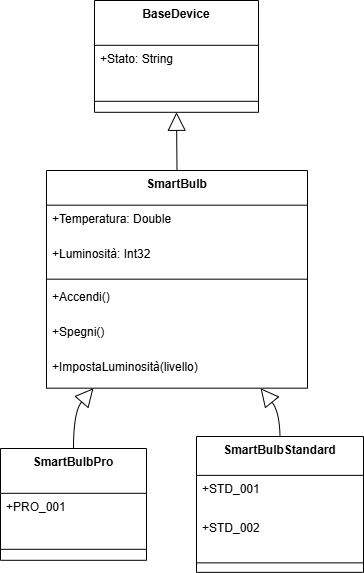

The diagram above was exported from draw.io. Its source (the exported page's mxGraphModel, read from the mxfile embedded in the PNG):
<mxGraphModel dx="1042" dy="722" grid="1" gridSize="10" guides="1" tooltips="1" connect="1" arrows="1" fold="1" page="1" pageScale="1" pageWidth="827" pageHeight="1169" math="0" shadow="0">
  <root>
    <mxCell id="0" />
    <mxCell id="1" parent="0" />
    <mxCell id="1cSQwA9yByTGd7ngR6i0-25" value="BaseDevice" style="swimlane;fontStyle=1;align=center;verticalAlign=top;childLayout=stackLayout;horizontal=1;startSize=44.8;horizontalStack=0;resizeParent=1;resizeParentMax=0;resizeLast=0;collapsible=0;marginBottom=0;" vertex="1" parent="1">
      <mxGeometry x="314" y="50" width="164" height="111.8" as="geometry" />
    </mxCell>
    <mxCell id="1cSQwA9yByTGd7ngR6i0-26" value="+Stato: String" style="text;strokeColor=none;fillColor=none;align=left;verticalAlign=top;spacingLeft=4;spacingRight=4;overflow=hidden;rotatable=0;points=[[0,0.5],[1,0.5]];portConstraint=eastwest;" vertex="1" parent="1cSQwA9yByTGd7ngR6i0-25">
      <mxGeometry y="44.8" width="164" height="45" as="geometry" />
    </mxCell>
    <mxCell id="1cSQwA9yByTGd7ngR6i0-27" style="line;strokeWidth=1;fillColor=none;align=left;verticalAlign=middle;spacingTop=-1;spacingLeft=3;spacingRight=3;rotatable=0;labelPosition=right;points=[];portConstraint=eastwest;strokeColor=inherit;" vertex="1" parent="1cSQwA9yByTGd7ngR6i0-25">
      <mxGeometry y="89.8" width="164" height="22" as="geometry" />
    </mxCell>
    <mxCell id="1cSQwA9yByTGd7ngR6i0-28" value="SmartBulb" style="swimlane;fontStyle=1;align=center;verticalAlign=top;childLayout=stackLayout;horizontal=1;startSize=34.666666666666664;horizontalStack=0;resizeParent=1;resizeParentMax=0;resizeLast=0;collapsible=0;marginBottom=0;" vertex="1" parent="1">
      <mxGeometry x="266" y="220" width="261" height="217.66666666666666" as="geometry" />
    </mxCell>
    <mxCell id="1cSQwA9yByTGd7ngR6i0-29" value="+Temperatura: Double" style="text;strokeColor=none;fillColor=none;align=left;verticalAlign=top;spacingLeft=4;spacingRight=4;overflow=hidden;rotatable=0;points=[[0,0.5],[1,0.5]];portConstraint=eastwest;" vertex="1" parent="1cSQwA9yByTGd7ngR6i0-28">
      <mxGeometry y="34.666666666666664" width="261" height="35" as="geometry" />
    </mxCell>
    <mxCell id="1cSQwA9yByTGd7ngR6i0-30" value="+Luminosità: Int32" style="text;strokeColor=none;fillColor=none;align=left;verticalAlign=top;spacingLeft=4;spacingRight=4;overflow=hidden;rotatable=0;points=[[0,0.5],[1,0.5]];portConstraint=eastwest;" vertex="1" parent="1cSQwA9yByTGd7ngR6i0-28">
      <mxGeometry y="69.66666666666666" width="261" height="35" as="geometry" />
    </mxCell>
    <mxCell id="1cSQwA9yByTGd7ngR6i0-31" style="line;strokeWidth=1;fillColor=none;align=left;verticalAlign=middle;spacingTop=-1;spacingLeft=3;spacingRight=3;rotatable=0;labelPosition=right;points=[];portConstraint=eastwest;strokeColor=inherit;" vertex="1" parent="1cSQwA9yByTGd7ngR6i0-28">
      <mxGeometry y="104.66666666666666" width="261" height="8" as="geometry" />
    </mxCell>
    <mxCell id="1cSQwA9yByTGd7ngR6i0-32" value="+Accendi()" style="text;strokeColor=none;fillColor=none;align=left;verticalAlign=top;spacingLeft=4;spacingRight=4;overflow=hidden;rotatable=0;points=[[0,0.5],[1,0.5]];portConstraint=eastwest;" vertex="1" parent="1cSQwA9yByTGd7ngR6i0-28">
      <mxGeometry y="112.66666666666666" width="261" height="35" as="geometry" />
    </mxCell>
    <mxCell id="1cSQwA9yByTGd7ngR6i0-33" value="+Spegni()" style="text;strokeColor=none;fillColor=none;align=left;verticalAlign=top;spacingLeft=4;spacingRight=4;overflow=hidden;rotatable=0;points=[[0,0.5],[1,0.5]];portConstraint=eastwest;" vertex="1" parent="1cSQwA9yByTGd7ngR6i0-28">
      <mxGeometry y="147.66666666666666" width="261" height="35" as="geometry" />
    </mxCell>
    <mxCell id="1cSQwA9yByTGd7ngR6i0-34" value="+ImpostaLuminosità(livello)" style="text;strokeColor=none;fillColor=none;align=left;verticalAlign=top;spacingLeft=4;spacingRight=4;overflow=hidden;rotatable=0;points=[[0,0.5],[1,0.5]];portConstraint=eastwest;" vertex="1" parent="1cSQwA9yByTGd7ngR6i0-28">
      <mxGeometry y="182.66666666666666" width="261" height="35" as="geometry" />
    </mxCell>
    <mxCell id="1cSQwA9yByTGd7ngR6i0-35" value="SmartBulbPro" style="swimlane;fontStyle=1;align=center;verticalAlign=top;childLayout=stackLayout;horizontal=1;startSize=44.8;horizontalStack=0;resizeParent=1;resizeParentMax=0;resizeLast=0;collapsible=0;marginBottom=0;" vertex="1" parent="1">
      <mxGeometry x="220" y="498" width="146" height="111.8" as="geometry" />
    </mxCell>
    <mxCell id="1cSQwA9yByTGd7ngR6i0-36" value="+PRO_001" style="text;strokeColor=none;fillColor=none;align=left;verticalAlign=top;spacingLeft=4;spacingRight=4;overflow=hidden;rotatable=0;points=[[0,0.5],[1,0.5]];portConstraint=eastwest;" vertex="1" parent="1cSQwA9yByTGd7ngR6i0-35">
      <mxGeometry y="44.8" width="146" height="45" as="geometry" />
    </mxCell>
    <mxCell id="1cSQwA9yByTGd7ngR6i0-37" style="line;strokeWidth=1;fillColor=none;align=left;verticalAlign=middle;spacingTop=-1;spacingLeft=3;spacingRight=3;rotatable=0;labelPosition=right;points=[];portConstraint=eastwest;strokeColor=inherit;" vertex="1" parent="1cSQwA9yByTGd7ngR6i0-35">
      <mxGeometry y="89.8" width="146" height="22" as="geometry" />
    </mxCell>
    <mxCell id="1cSQwA9yByTGd7ngR6i0-38" value="SmartBulbStandard" style="swimlane;fontStyle=1;align=center;verticalAlign=top;childLayout=stackLayout;horizontal=1;startSize=38.857142857142854;horizontalStack=0;resizeParent=1;resizeParentMax=0;resizeLast=0;collapsible=0;marginBottom=0;" vertex="1" parent="1">
      <mxGeometry x="416" y="486" width="167" height="135.85714285714286" as="geometry" />
    </mxCell>
    <mxCell id="1cSQwA9yByTGd7ngR6i0-39" value="+STD_001" style="text;strokeColor=none;fillColor=none;align=left;verticalAlign=top;spacingLeft=4;spacingRight=4;overflow=hidden;rotatable=0;points=[[0,0.5],[1,0.5]];portConstraint=eastwest;" vertex="1" parent="1cSQwA9yByTGd7ngR6i0-38">
      <mxGeometry y="38.857142857142854" width="167" height="39" as="geometry" />
    </mxCell>
    <mxCell id="1cSQwA9yByTGd7ngR6i0-40" value="+STD_002" style="text;strokeColor=none;fillColor=none;align=left;verticalAlign=top;spacingLeft=4;spacingRight=4;overflow=hidden;rotatable=0;points=[[0,0.5],[1,0.5]];portConstraint=eastwest;" vertex="1" parent="1cSQwA9yByTGd7ngR6i0-38">
      <mxGeometry y="77.85714285714286" width="167" height="39" as="geometry" />
    </mxCell>
    <mxCell id="1cSQwA9yByTGd7ngR6i0-41" style="line;strokeWidth=1;fillColor=none;align=left;verticalAlign=middle;spacingTop=-1;spacingLeft=3;spacingRight=3;rotatable=0;labelPosition=right;points=[];portConstraint=eastwest;strokeColor=inherit;" vertex="1" parent="1cSQwA9yByTGd7ngR6i0-38">
      <mxGeometry y="116.85714285714286" width="167" height="19" as="geometry" />
    </mxCell>
    <mxCell id="1cSQwA9yByTGd7ngR6i0-42" value="" style="curved=1;startArrow=block;startSize=16;startFill=0;endArrow=none;exitX=0.5;exitY=1;entryX=0.5;entryY=0;rounded=0;" edge="1" parent="1" source="1cSQwA9yByTGd7ngR6i0-25" target="1cSQwA9yByTGd7ngR6i0-28">
      <mxGeometry relative="1" as="geometry">
        <Array as="points" />
      </mxGeometry>
    </mxCell>
    <mxCell id="1cSQwA9yByTGd7ngR6i0-43" value="" style="curved=1;startArrow=block;startSize=16;startFill=0;endArrow=none;exitX=0.18;exitY=1;entryX=0.5;entryY=0;rounded=0;" edge="1" parent="1" source="1cSQwA9yByTGd7ngR6i0-28" target="1cSQwA9yByTGd7ngR6i0-35">
      <mxGeometry relative="1" as="geometry">
        <Array as="points">
          <mxPoint x="293" y="461" />
        </Array>
      </mxGeometry>
    </mxCell>
    <mxCell id="1cSQwA9yByTGd7ngR6i0-44" value="" style="curved=1;startArrow=block;startSize=16;startFill=0;endArrow=none;exitX=0.82;exitY=1;entryX=0.5;entryY=0;rounded=0;" edge="1" parent="1" source="1cSQwA9yByTGd7ngR6i0-28" target="1cSQwA9yByTGd7ngR6i0-38">
      <mxGeometry relative="1" as="geometry">
        <Array as="points">
          <mxPoint x="499" y="461" />
        </Array>
      </mxGeometry>
    </mxCell>
  </root>
</mxGraphModel>